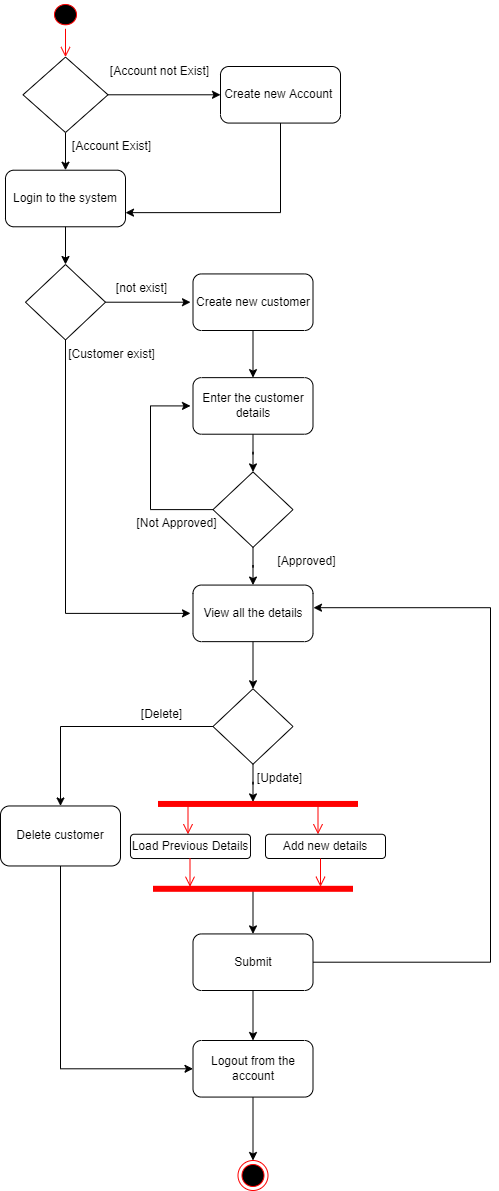

The diagram above was exported from draw.io. Its source (the exported page's mxGraphModel, read from the mxfile embedded in the PNG):
<mxGraphModel dx="868" dy="1525" grid="1" gridSize="10" guides="1" tooltips="1" connect="1" arrows="1" fold="1" page="1" pageScale="1" pageWidth="850" pageHeight="1100" math="0" shadow="0">
  <root>
    <mxCell id="0" />
    <mxCell id="1" parent="0" />
    <mxCell id="e0m_1YY_FmQ_33A3ESJZ-3" value="" style="ellipse;html=1;shape=startState;fillColor=#000000;strokeColor=#ff0000;" parent="1" vertex="1">
      <mxGeometry x="70" y="-470" width="30" height="28.285714285714285" as="geometry" />
    </mxCell>
    <mxCell id="e0m_1YY_FmQ_33A3ESJZ-4" value="" style="edgeStyle=orthogonalEdgeStyle;html=1;verticalAlign=bottom;endArrow=open;endSize=8;strokeColor=#ff0000;rounded=0;" parent="1" source="e0m_1YY_FmQ_33A3ESJZ-3" edge="1">
      <mxGeometry relative="1" as="geometry">
        <mxPoint x="85" y="-413.42857142857144" as="targetPoint" />
      </mxGeometry>
    </mxCell>
    <mxCell id="e0m_1YY_FmQ_33A3ESJZ-7" style="edgeStyle=orthogonalEdgeStyle;rounded=0;orthogonalLoop=1;jettySize=auto;html=1;" parent="1" source="e0m_1YY_FmQ_33A3ESJZ-5" edge="1">
      <mxGeometry relative="1" as="geometry">
        <mxPoint x="85" y="-300.28571428571433" as="targetPoint" />
      </mxGeometry>
    </mxCell>
    <mxCell id="e0m_1YY_FmQ_33A3ESJZ-10" style="edgeStyle=orthogonalEdgeStyle;rounded=0;orthogonalLoop=1;jettySize=auto;html=1;" parent="1" source="e0m_1YY_FmQ_33A3ESJZ-5" edge="1">
      <mxGeometry relative="1" as="geometry">
        <mxPoint x="240" y="-375.7142857142857" as="targetPoint" />
      </mxGeometry>
    </mxCell>
    <mxCell id="e0m_1YY_FmQ_33A3ESJZ-5" value="" style="rhombus;whiteSpace=wrap;html=1;" parent="1" vertex="1">
      <mxGeometry x="42.5" y="-413.42857142857144" width="85" height="75.42857142857143" as="geometry" />
    </mxCell>
    <mxCell id="e0m_1YY_FmQ_33A3ESJZ-9" value="[Account not Exist]" style="text;html=1;strokeColor=none;fillColor=none;align=center;verticalAlign=middle;whiteSpace=wrap;rounded=0;" parent="1" vertex="1">
      <mxGeometry x="127.5" y="-413.42857142857144" width="102.5" height="28.285714285714285" as="geometry" />
    </mxCell>
    <mxCell id="e0m_1YY_FmQ_33A3ESJZ-11" value="Create new Account&amp;nbsp;" style="rounded=1;whiteSpace=wrap;html=1;" parent="1" vertex="1">
      <mxGeometry x="240" y="-404" width="120" height="56.57142857142857" as="geometry" />
    </mxCell>
    <mxCell id="e0m_1YY_FmQ_33A3ESJZ-12" value="[Account Exist]" style="text;html=1;strokeColor=none;fillColor=none;align=center;verticalAlign=middle;whiteSpace=wrap;rounded=0;" parent="1" vertex="1">
      <mxGeometry x="80" y="-338" width="102.5" height="28.285714285714285" as="geometry" />
    </mxCell>
    <mxCell id="e0m_1YY_FmQ_33A3ESJZ-13" value="Login to the system" style="rounded=1;whiteSpace=wrap;html=1;" parent="1" vertex="1">
      <mxGeometry x="25" y="-300.28571428571433" width="120" height="56.57142857142857" as="geometry" />
    </mxCell>
    <mxCell id="e0m_1YY_FmQ_33A3ESJZ-14" style="edgeStyle=orthogonalEdgeStyle;rounded=0;orthogonalLoop=1;jettySize=auto;html=1;entryX=1;entryY=0.75;entryDx=0;entryDy=0;" parent="1" source="e0m_1YY_FmQ_33A3ESJZ-11" target="e0m_1YY_FmQ_33A3ESJZ-13" edge="1">
      <mxGeometry relative="1" as="geometry">
        <Array as="points">
          <mxPoint x="300" y="-257.85714285714283" />
        </Array>
      </mxGeometry>
    </mxCell>
    <mxCell id="e0m_1YY_FmQ_33A3ESJZ-17" style="edgeStyle=orthogonalEdgeStyle;rounded=0;orthogonalLoop=1;jettySize=auto;html=1;" parent="1" source="e0m_1YY_FmQ_33A3ESJZ-15" edge="1">
      <mxGeometry relative="1" as="geometry">
        <mxPoint x="210" y="-168.28571428571428" as="targetPoint" />
      </mxGeometry>
    </mxCell>
    <mxCell id="e0m_1YY_FmQ_33A3ESJZ-20" style="edgeStyle=orthogonalEdgeStyle;rounded=0;orthogonalLoop=1;jettySize=auto;html=1;" parent="1" source="e0m_1YY_FmQ_33A3ESJZ-15" edge="1">
      <mxGeometry relative="1" as="geometry">
        <mxPoint x="210" y="142.8571428571429" as="targetPoint" />
        <Array as="points">
          <mxPoint x="85" y="142.8571428571429" />
        </Array>
      </mxGeometry>
    </mxCell>
    <mxCell id="e0m_1YY_FmQ_33A3ESJZ-15" value="" style="rhombus;whiteSpace=wrap;html=1;" parent="1" vertex="1">
      <mxGeometry x="45" y="-206" width="80" height="75.42857142857143" as="geometry" />
    </mxCell>
    <mxCell id="e0m_1YY_FmQ_33A3ESJZ-16" style="edgeStyle=orthogonalEdgeStyle;rounded=0;orthogonalLoop=1;jettySize=auto;html=1;entryX=0.5;entryY=0;entryDx=0;entryDy=0;" parent="1" source="e0m_1YY_FmQ_33A3ESJZ-13" target="e0m_1YY_FmQ_33A3ESJZ-15" edge="1">
      <mxGeometry relative="1" as="geometry" />
    </mxCell>
    <mxCell id="e0m_1YY_FmQ_33A3ESJZ-18" value="[not exist]" style="text;html=1;strokeColor=none;fillColor=none;align=center;verticalAlign=middle;whiteSpace=wrap;rounded=0;" parent="1" vertex="1">
      <mxGeometry x="110" y="-196.57142857142856" width="102.5" height="28.285714285714285" as="geometry" />
    </mxCell>
    <mxCell id="e0m_1YY_FmQ_33A3ESJZ-23" style="edgeStyle=orthogonalEdgeStyle;rounded=0;orthogonalLoop=1;jettySize=auto;html=1;" parent="1" source="e0m_1YY_FmQ_33A3ESJZ-19" edge="1">
      <mxGeometry relative="1" as="geometry">
        <mxPoint x="272.5" y="-92.85714285714289" as="targetPoint" />
      </mxGeometry>
    </mxCell>
    <mxCell id="e0m_1YY_FmQ_33A3ESJZ-19" value="Create new customer" style="rounded=1;whiteSpace=wrap;html=1;" parent="1" vertex="1">
      <mxGeometry x="212.5" y="-196.57142857142856" width="120" height="56.57142857142857" as="geometry" />
    </mxCell>
    <mxCell id="e0m_1YY_FmQ_33A3ESJZ-22" value="[Customer exist]" style="text;html=1;strokeColor=none;fillColor=none;align=center;verticalAlign=middle;whiteSpace=wrap;rounded=0;" parent="1" vertex="1">
      <mxGeometry x="80" y="-130.5714285714286" width="102.5" height="28.285714285714285" as="geometry" />
    </mxCell>
    <mxCell id="e0m_1YY_FmQ_33A3ESJZ-25" style="edgeStyle=orthogonalEdgeStyle;rounded=0;orthogonalLoop=1;jettySize=auto;html=1;" parent="1" source="e0m_1YY_FmQ_33A3ESJZ-24" edge="1">
      <mxGeometry relative="1" as="geometry">
        <mxPoint x="272.5" y="1.4285714285714448" as="targetPoint" />
      </mxGeometry>
    </mxCell>
    <mxCell id="e0m_1YY_FmQ_33A3ESJZ-24" value="Enter the customer details" style="rounded=1;whiteSpace=wrap;html=1;" parent="1" vertex="1">
      <mxGeometry x="212.5" y="-92.85714285714289" width="120" height="56.57142857142857" as="geometry" />
    </mxCell>
    <mxCell id="e0m_1YY_FmQ_33A3ESJZ-27" style="edgeStyle=orthogonalEdgeStyle;rounded=0;orthogonalLoop=1;jettySize=auto;html=1;" parent="1" source="e0m_1YY_FmQ_33A3ESJZ-26" edge="1">
      <mxGeometry relative="1" as="geometry">
        <mxPoint x="272.5" y="114.57142857142856" as="targetPoint" />
      </mxGeometry>
    </mxCell>
    <mxCell id="e0m_1YY_FmQ_33A3ESJZ-29" style="edgeStyle=orthogonalEdgeStyle;rounded=0;orthogonalLoop=1;jettySize=auto;html=1;" parent="1" source="e0m_1YY_FmQ_33A3ESJZ-26" edge="1">
      <mxGeometry relative="1" as="geometry">
        <mxPoint x="210" y="-64.57142857142856" as="targetPoint" />
        <Array as="points">
          <mxPoint x="170" y="39.14285714285717" />
          <mxPoint x="170" y="-64.57142857142856" />
        </Array>
      </mxGeometry>
    </mxCell>
    <mxCell id="e0m_1YY_FmQ_33A3ESJZ-26" value="" style="rhombus;whiteSpace=wrap;html=1;" parent="1" vertex="1">
      <mxGeometry x="232.5" y="1.4285714285714448" width="80" height="75.42857142857143" as="geometry" />
    </mxCell>
    <mxCell id="e0m_1YY_FmQ_33A3ESJZ-28" value="[Approved]" style="text;html=1;strokeColor=none;fillColor=none;align=center;verticalAlign=middle;whiteSpace=wrap;rounded=0;" parent="1" vertex="1">
      <mxGeometry x="275" y="76.85714285714289" width="102.5" height="28.285714285714285" as="geometry" />
    </mxCell>
    <mxCell id="e0m_1YY_FmQ_33A3ESJZ-30" value="[Not Approved]" style="text;html=1;strokeColor=none;fillColor=none;align=center;verticalAlign=middle;whiteSpace=wrap;rounded=0;" parent="1" vertex="1">
      <mxGeometry x="145" y="39.14285714285717" width="102.5" height="28.285714285714285" as="geometry" />
    </mxCell>
    <mxCell id="e0m_1YY_FmQ_33A3ESJZ-32" style="edgeStyle=orthogonalEdgeStyle;rounded=0;orthogonalLoop=1;jettySize=auto;html=1;" parent="1" source="e0m_1YY_FmQ_33A3ESJZ-31" edge="1">
      <mxGeometry relative="1" as="geometry">
        <mxPoint x="272.5" y="218.28571428571433" as="targetPoint" />
      </mxGeometry>
    </mxCell>
    <mxCell id="e0m_1YY_FmQ_33A3ESJZ-31" value="View all the details" style="rounded=1;whiteSpace=wrap;html=1;" parent="1" vertex="1">
      <mxGeometry x="212.5" y="114.57142857142856" width="120" height="56.57142857142857" as="geometry" />
    </mxCell>
    <mxCell id="e0m_1YY_FmQ_33A3ESJZ-34" style="edgeStyle=orthogonalEdgeStyle;rounded=0;orthogonalLoop=1;jettySize=auto;html=1;" parent="1" source="e0m_1YY_FmQ_33A3ESJZ-33" edge="1">
      <mxGeometry relative="1" as="geometry">
        <mxPoint x="272.5" y="331.42857142857133" as="targetPoint" />
      </mxGeometry>
    </mxCell>
    <mxCell id="061Ju5m7uWd11crypo7P-3" style="edgeStyle=orthogonalEdgeStyle;rounded=0;orthogonalLoop=1;jettySize=auto;html=1;entryX=0.5;entryY=0;entryDx=0;entryDy=0;" parent="1" source="e0m_1YY_FmQ_33A3ESJZ-33" target="061Ju5m7uWd11crypo7P-5" edge="1">
      <mxGeometry relative="1" as="geometry">
        <mxPoint x="40" y="256" as="targetPoint" />
      </mxGeometry>
    </mxCell>
    <mxCell id="e0m_1YY_FmQ_33A3ESJZ-33" value="" style="rhombus;whiteSpace=wrap;html=1;" parent="1" vertex="1">
      <mxGeometry x="232.5" y="218.28571428571433" width="80" height="75.42857142857143" as="geometry" />
    </mxCell>
    <mxCell id="e0m_1YY_FmQ_33A3ESJZ-36" value="[Update]" style="text;html=1;strokeColor=none;fillColor=none;align=center;verticalAlign=middle;whiteSpace=wrap;rounded=0;" parent="1" vertex="1">
      <mxGeometry x="247.5" y="293.71428571428567" width="102.5" height="28.285714285714285" as="geometry" />
    </mxCell>
    <mxCell id="e0m_1YY_FmQ_33A3ESJZ-38" value="" style="shape=line;html=1;strokeWidth=6;strokeColor=#ff0000;" parent="1" vertex="1">
      <mxGeometry x="177.5" y="331.42857142857133" width="200" height="4.040816326530612" as="geometry" />
    </mxCell>
    <mxCell id="e0m_1YY_FmQ_33A3ESJZ-41" value="" style="edgeStyle=orthogonalEdgeStyle;html=1;verticalAlign=bottom;endArrow=open;endSize=8;strokeColor=#ff0000;rounded=0;" parent="1" edge="1">
      <mxGeometry relative="1" as="geometry">
        <mxPoint x="337.5" y="363.7551020408164" as="targetPoint" />
        <mxPoint x="337.5" y="335.46938775510205" as="sourcePoint" />
      </mxGeometry>
    </mxCell>
    <mxCell id="e0m_1YY_FmQ_33A3ESJZ-42" value="" style="edgeStyle=orthogonalEdgeStyle;html=1;verticalAlign=bottom;endArrow=open;endSize=8;strokeColor=#ff0000;rounded=0;" parent="1" edge="1">
      <mxGeometry relative="1" as="geometry">
        <mxPoint x="207.5" y="363.7551020408164" as="targetPoint" />
        <mxPoint x="207.5" y="335.46938775510205" as="sourcePoint" />
      </mxGeometry>
    </mxCell>
    <mxCell id="e0m_1YY_FmQ_33A3ESJZ-43" value="Load Previous Details" style="rounded=1;whiteSpace=wrap;html=1;" parent="1" vertex="1">
      <mxGeometry x="150" y="363.7551020408164" width="120" height="24.24489795918367" as="geometry" />
    </mxCell>
    <mxCell id="e0m_1YY_FmQ_33A3ESJZ-44" value="Add new details" style="rounded=1;whiteSpace=wrap;html=1;" parent="1" vertex="1">
      <mxGeometry x="285" y="363.7551020408164" width="120" height="24.24489795918367" as="geometry" />
    </mxCell>
    <mxCell id="e0m_1YY_FmQ_33A3ESJZ-49" value="" style="edgeStyle=orthogonalEdgeStyle;html=1;verticalAlign=bottom;endArrow=open;endSize=8;strokeColor=#ff0000;rounded=0;" parent="1" edge="1">
      <mxGeometry relative="1" as="geometry">
        <mxPoint x="209.5" y="416.2816734693878" as="targetPoint" />
        <mxPoint x="209.5" y="387.99595918367345" as="sourcePoint" />
      </mxGeometry>
    </mxCell>
    <mxCell id="e0m_1YY_FmQ_33A3ESJZ-50" value="" style="edgeStyle=orthogonalEdgeStyle;html=1;verticalAlign=bottom;endArrow=open;endSize=8;strokeColor=#ff0000;rounded=0;" parent="1" edge="1">
      <mxGeometry relative="1" as="geometry">
        <mxPoint x="340" y="416.2816734693878" as="targetPoint" />
        <mxPoint x="340" y="387.99595918367345" as="sourcePoint" />
      </mxGeometry>
    </mxCell>
    <mxCell id="e0m_1YY_FmQ_33A3ESJZ-53" style="edgeStyle=orthogonalEdgeStyle;rounded=0;orthogonalLoop=1;jettySize=auto;html=1;" parent="1" source="e0m_1YY_FmQ_33A3ESJZ-51" edge="1">
      <mxGeometry relative="1" as="geometry">
        <mxPoint x="272.5" y="463.42857142857144" as="targetPoint" />
      </mxGeometry>
    </mxCell>
    <mxCell id="e0m_1YY_FmQ_33A3ESJZ-51" value="" style="shape=line;html=1;strokeWidth=6;strokeColor=#ff0000;" parent="1" vertex="1">
      <mxGeometry x="172.5" y="416.28571428571433" width="200" height="4.040816326530612" as="geometry" />
    </mxCell>
    <mxCell id="e0m_1YY_FmQ_33A3ESJZ-55" style="edgeStyle=orthogonalEdgeStyle;rounded=0;orthogonalLoop=1;jettySize=auto;html=1;entryX=1.004;entryY=0.4;entryDx=0;entryDy=0;entryPerimeter=0;" parent="1" source="e0m_1YY_FmQ_33A3ESJZ-54" target="e0m_1YY_FmQ_33A3ESJZ-31" edge="1">
      <mxGeometry relative="1" as="geometry">
        <Array as="points">
          <mxPoint x="510" y="491.7142857142858" />
          <mxPoint x="510" y="137.20000000000005" />
        </Array>
      </mxGeometry>
    </mxCell>
    <mxCell id="e0m_1YY_FmQ_33A3ESJZ-57" style="edgeStyle=orthogonalEdgeStyle;rounded=0;orthogonalLoop=1;jettySize=auto;html=1;" parent="1" source="e0m_1YY_FmQ_33A3ESJZ-54" edge="1">
      <mxGeometry relative="1" as="geometry">
        <mxPoint x="272.5" y="570" as="targetPoint" />
      </mxGeometry>
    </mxCell>
    <mxCell id="e0m_1YY_FmQ_33A3ESJZ-54" value="Submit" style="rounded=1;whiteSpace=wrap;html=1;" parent="1" vertex="1">
      <mxGeometry x="212.5" y="463.42857142857144" width="120" height="56.57142857142857" as="geometry" />
    </mxCell>
    <mxCell id="061Ju5m7uWd11crypo7P-2" style="edgeStyle=orthogonalEdgeStyle;rounded=0;orthogonalLoop=1;jettySize=auto;html=1;entryX=0.5;entryY=0;entryDx=0;entryDy=0;" parent="1" source="e0m_1YY_FmQ_33A3ESJZ-58" target="061Ju5m7uWd11crypo7P-1" edge="1">
      <mxGeometry relative="1" as="geometry" />
    </mxCell>
    <mxCell id="e0m_1YY_FmQ_33A3ESJZ-58" value="Logout from the account" style="rounded=1;whiteSpace=wrap;html=1;" parent="1" vertex="1">
      <mxGeometry x="212.5" y="569.9985714285715" width="120" height="56.57142857142857" as="geometry" />
    </mxCell>
    <mxCell id="061Ju5m7uWd11crypo7P-1" value="" style="ellipse;html=1;shape=endState;fillColor=#000000;strokeColor=#ff0000;" parent="1" vertex="1">
      <mxGeometry x="257.5" y="690" width="30" height="30" as="geometry" />
    </mxCell>
    <mxCell id="061Ju5m7uWd11crypo7P-4" value="[Delete]" style="text;html=1;strokeColor=none;fillColor=none;align=center;verticalAlign=middle;whiteSpace=wrap;rounded=0;" parent="1" vertex="1">
      <mxGeometry x="130" y="230.0042857142857" width="102.5" height="28.285714285714285" as="geometry" />
    </mxCell>
    <mxCell id="061Ju5m7uWd11crypo7P-6" style="edgeStyle=orthogonalEdgeStyle;rounded=0;orthogonalLoop=1;jettySize=auto;html=1;entryX=0;entryY=0.5;entryDx=0;entryDy=0;" parent="1" source="061Ju5m7uWd11crypo7P-5" target="e0m_1YY_FmQ_33A3ESJZ-58" edge="1">
      <mxGeometry relative="1" as="geometry">
        <Array as="points">
          <mxPoint x="80" y="598" />
        </Array>
      </mxGeometry>
    </mxCell>
    <mxCell id="061Ju5m7uWd11crypo7P-5" value="Delete customer" style="rounded=1;whiteSpace=wrap;html=1;" parent="1" vertex="1">
      <mxGeometry x="20" y="335.47" width="120" height="60" as="geometry" />
    </mxCell>
  </root>
</mxGraphModel>